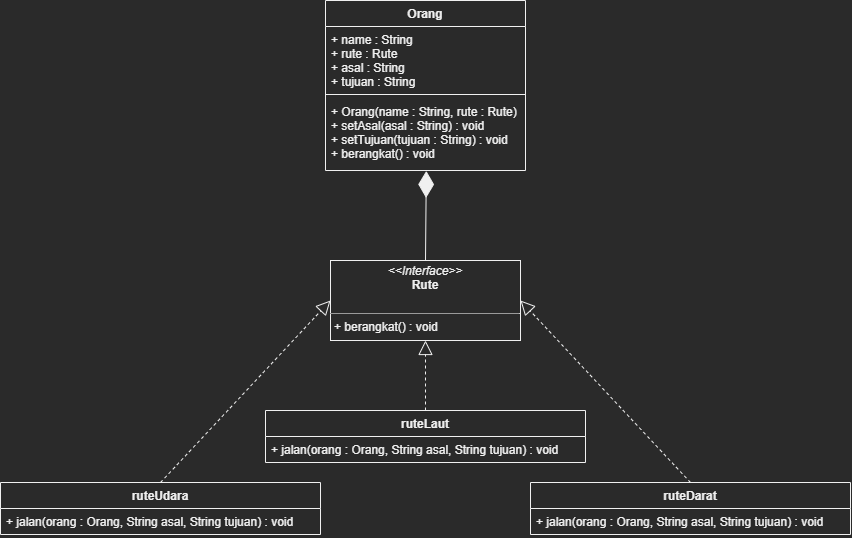

The diagram above was exported from draw.io. Its source (the exported page's mxGraphModel, read from the mxfile embedded in the PNG):
<mxGraphModel dx="1335" dy="708" grid="1" gridSize="10" guides="1" tooltips="1" connect="1" arrows="1" fold="1" page="1" pageScale="1" pageWidth="850" pageHeight="1100" math="0" shadow="0">
  <root>
    <mxCell id="0" />
    <mxCell id="1" parent="0" />
    <mxCell id="iB-Q-rEb7k-I_LpL4B5z-1" value="&lt;p style=&quot;margin: 0px ; margin-top: 4px ; text-align: center&quot;&gt;&lt;i&gt;&amp;lt;&amp;lt;Interface&amp;gt;&amp;gt;&lt;/i&gt;&lt;br&gt;&lt;b&gt;Rute&lt;/b&gt;&lt;/p&gt;&lt;p style=&quot;margin: 0px ; margin-left: 4px&quot;&gt;&lt;br&gt;&lt;/p&gt;&lt;hr size=&quot;1&quot;&gt;&lt;p style=&quot;margin: 0px ; margin-left: 4px&quot;&gt;+ berangkat() : void&lt;/p&gt;" style="verticalAlign=top;align=left;overflow=fill;fontSize=12;fontFamily=Helvetica;html=1;" vertex="1" parent="1">
      <mxGeometry x="330" y="480" width="190" height="80" as="geometry" />
    </mxCell>
    <mxCell id="iB-Q-rEb7k-I_LpL4B5z-2" value="ruteUdara" style="swimlane;fontStyle=1;align=center;verticalAlign=top;childLayout=stackLayout;horizontal=1;startSize=26;horizontalStack=0;resizeParent=1;resizeParentMax=0;resizeLast=0;collapsible=1;marginBottom=0;" vertex="1" parent="1">
      <mxGeometry y="702" width="320" height="52" as="geometry" />
    </mxCell>
    <mxCell id="iB-Q-rEb7k-I_LpL4B5z-5" value="+ jalan(orang : Orang, String asal, String tujuan) : void" style="text;strokeColor=none;fillColor=none;align=left;verticalAlign=top;spacingLeft=4;spacingRight=4;overflow=hidden;rotatable=0;points=[[0,0.5],[1,0.5]];portConstraint=eastwest;" vertex="1" parent="iB-Q-rEb7k-I_LpL4B5z-2">
      <mxGeometry y="26" width="320" height="26" as="geometry" />
    </mxCell>
    <mxCell id="iB-Q-rEb7k-I_LpL4B5z-6" value="ruteLaut" style="swimlane;fontStyle=1;align=center;verticalAlign=top;childLayout=stackLayout;horizontal=1;startSize=26;horizontalStack=0;resizeParent=1;resizeParentMax=0;resizeLast=0;collapsible=1;marginBottom=0;" vertex="1" parent="1">
      <mxGeometry x="265" y="630" width="320" height="52" as="geometry" />
    </mxCell>
    <mxCell id="iB-Q-rEb7k-I_LpL4B5z-7" value="+ jalan(orang : Orang, String asal, String tujuan) : void" style="text;strokeColor=none;fillColor=none;align=left;verticalAlign=top;spacingLeft=4;spacingRight=4;overflow=hidden;rotatable=0;points=[[0,0.5],[1,0.5]];portConstraint=eastwest;" vertex="1" parent="iB-Q-rEb7k-I_LpL4B5z-6">
      <mxGeometry y="26" width="320" height="26" as="geometry" />
    </mxCell>
    <mxCell id="iB-Q-rEb7k-I_LpL4B5z-8" value="ruteDarat" style="swimlane;fontStyle=1;align=center;verticalAlign=top;childLayout=stackLayout;horizontal=1;startSize=26;horizontalStack=0;resizeParent=1;resizeParentMax=0;resizeLast=0;collapsible=1;marginBottom=0;" vertex="1" parent="1">
      <mxGeometry x="530" y="702" width="320" height="52" as="geometry" />
    </mxCell>
    <mxCell id="iB-Q-rEb7k-I_LpL4B5z-9" value="+ jalan(orang : Orang, String asal, String tujuan) : void" style="text;strokeColor=none;fillColor=none;align=left;verticalAlign=top;spacingLeft=4;spacingRight=4;overflow=hidden;rotatable=0;points=[[0,0.5],[1,0.5]];portConstraint=eastwest;" vertex="1" parent="iB-Q-rEb7k-I_LpL4B5z-8">
      <mxGeometry y="26" width="320" height="26" as="geometry" />
    </mxCell>
    <mxCell id="iB-Q-rEb7k-I_LpL4B5z-10" value="" style="endArrow=block;dashed=1;endFill=0;endSize=12;html=1;rounded=0;entryX=0.5;entryY=1;entryDx=0;entryDy=0;exitX=0.5;exitY=0;exitDx=0;exitDy=0;" edge="1" parent="1" source="iB-Q-rEb7k-I_LpL4B5z-6" target="iB-Q-rEb7k-I_LpL4B5z-1">
      <mxGeometry width="160" relative="1" as="geometry">
        <mxPoint x="340" y="650" as="sourcePoint" />
        <mxPoint x="500" y="650" as="targetPoint" />
      </mxGeometry>
    </mxCell>
    <mxCell id="iB-Q-rEb7k-I_LpL4B5z-11" value="" style="endArrow=block;dashed=1;endFill=0;endSize=12;html=1;rounded=0;entryX=0;entryY=0.5;entryDx=0;entryDy=0;exitX=0.5;exitY=0;exitDx=0;exitDy=0;" edge="1" parent="1" source="iB-Q-rEb7k-I_LpL4B5z-2" target="iB-Q-rEb7k-I_LpL4B5z-1">
      <mxGeometry width="160" relative="1" as="geometry">
        <mxPoint x="420" y="630" as="sourcePoint" />
        <mxPoint x="435" y="570" as="targetPoint" />
      </mxGeometry>
    </mxCell>
    <mxCell id="iB-Q-rEb7k-I_LpL4B5z-12" value="" style="endArrow=block;dashed=1;endFill=0;endSize=12;html=1;rounded=0;entryX=1;entryY=0.5;entryDx=0;entryDy=0;exitX=0.5;exitY=0;exitDx=0;exitDy=0;" edge="1" parent="1" source="iB-Q-rEb7k-I_LpL4B5z-8" target="iB-Q-rEb7k-I_LpL4B5z-1">
      <mxGeometry width="160" relative="1" as="geometry">
        <mxPoint x="140" y="712" as="sourcePoint" />
        <mxPoint x="340" y="530" as="targetPoint" />
      </mxGeometry>
    </mxCell>
    <mxCell id="iB-Q-rEb7k-I_LpL4B5z-13" value="Orang" style="swimlane;fontStyle=1;align=center;verticalAlign=top;childLayout=stackLayout;horizontal=1;startSize=26;horizontalStack=0;resizeParent=1;resizeParentMax=0;resizeLast=0;collapsible=1;marginBottom=0;" vertex="1" parent="1">
      <mxGeometry x="325" y="220" width="200" height="170" as="geometry" />
    </mxCell>
    <mxCell id="iB-Q-rEb7k-I_LpL4B5z-14" value="+ name : String&#10;+ rute : Rute&#10;+ asal : String&#10;+ tujuan : String" style="text;strokeColor=none;fillColor=none;align=left;verticalAlign=top;spacingLeft=4;spacingRight=4;overflow=hidden;rotatable=0;points=[[0,0.5],[1,0.5]];portConstraint=eastwest;" vertex="1" parent="iB-Q-rEb7k-I_LpL4B5z-13">
      <mxGeometry y="26" width="200" height="64" as="geometry" />
    </mxCell>
    <mxCell id="iB-Q-rEb7k-I_LpL4B5z-15" value="" style="line;strokeWidth=1;fillColor=none;align=left;verticalAlign=middle;spacingTop=-1;spacingLeft=3;spacingRight=3;rotatable=0;labelPosition=right;points=[];portConstraint=eastwest;" vertex="1" parent="iB-Q-rEb7k-I_LpL4B5z-13">
      <mxGeometry y="90" width="200" height="8" as="geometry" />
    </mxCell>
    <mxCell id="iB-Q-rEb7k-I_LpL4B5z-16" value="+ Orang(name : String, rute : Rute)&#10;+ setAsal(asal : String) : void&#10;+ setTujuan(tujuan : String) : void&#10;+ berangkat() : void" style="text;strokeColor=none;fillColor=none;align=left;verticalAlign=top;spacingLeft=4;spacingRight=4;overflow=hidden;rotatable=0;points=[[0,0.5],[1,0.5]];portConstraint=eastwest;" vertex="1" parent="iB-Q-rEb7k-I_LpL4B5z-13">
      <mxGeometry y="98" width="200" height="72" as="geometry" />
    </mxCell>
    <mxCell id="iB-Q-rEb7k-I_LpL4B5z-17" value="" style="endArrow=diamondThin;endFill=1;endSize=24;html=1;rounded=0;exitX=0.5;exitY=0;exitDx=0;exitDy=0;entryX=0.504;entryY=1.006;entryDx=0;entryDy=0;entryPerimeter=0;" edge="1" parent="1" source="iB-Q-rEb7k-I_LpL4B5z-1" target="iB-Q-rEb7k-I_LpL4B5z-16">
      <mxGeometry width="160" relative="1" as="geometry">
        <mxPoint x="460" y="450" as="sourcePoint" />
        <mxPoint x="430" y="430" as="targetPoint" />
      </mxGeometry>
    </mxCell>
  </root>
</mxGraphModel>